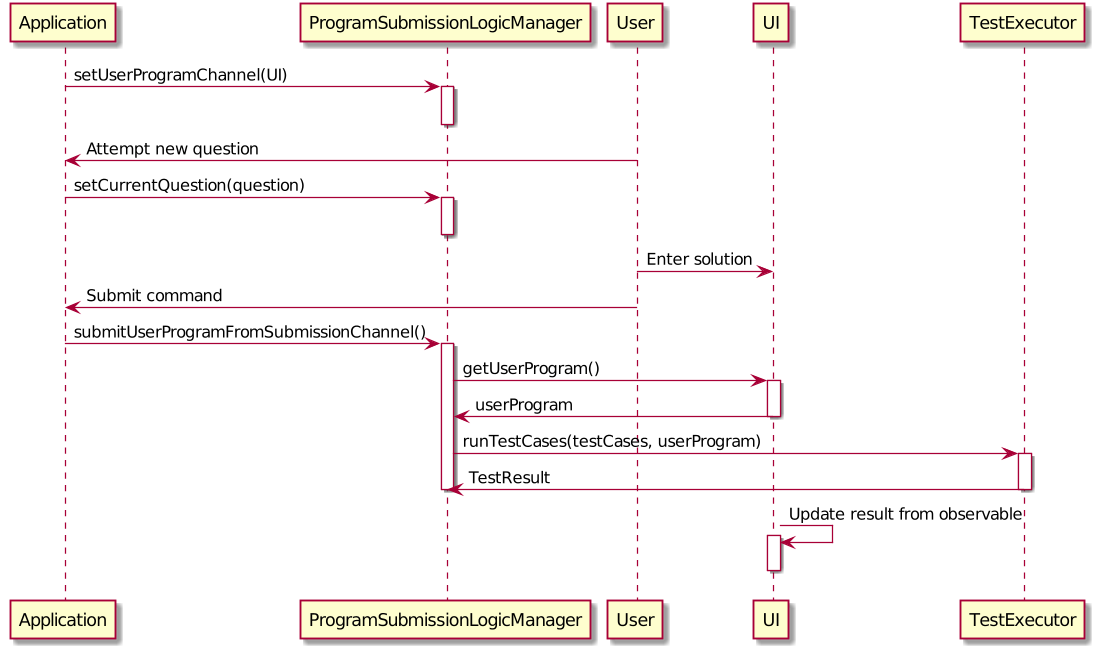

The diagram above was rendered by PlantUML. Its source (embedded in the PNG):
@startuml
Application -> ProgramSubmissionLogicManager: setUserProgramChannel(UI)
activate ProgramSubmissionLogicManager
deactivate ProgramSubmissionLogicManager
User -> Application: Attempt new question
Application -> ProgramSubmissionLogicManager: setCurrentQuestion(question)
activate ProgramSubmissionLogicManager
deactivate ProgramSubmissionLogicManager
User -> UI: Enter solution
User -> Application: Submit command
Application -> ProgramSubmissionLogicManager: submitUserProgramFromSubmissionChannel()
activate ProgramSubmissionLogicManager
ProgramSubmissionLogicManager -> UI: getUserProgram()
activate UI
UI -> ProgramSubmissionLogicManager: userProgram
deactivate UI
ProgramSubmissionLogicManager -> TestExecutor: runTestCases(testCases, userProgram)
activate TestExecutor
TestExecutor -> ProgramSubmissionLogicManager: TestResult
deactivate TestExecutor
deactivate ProgramSubmissionLogicManager
UI -> UI: Update result from observable
activate UI
deactivate UI
@enduml